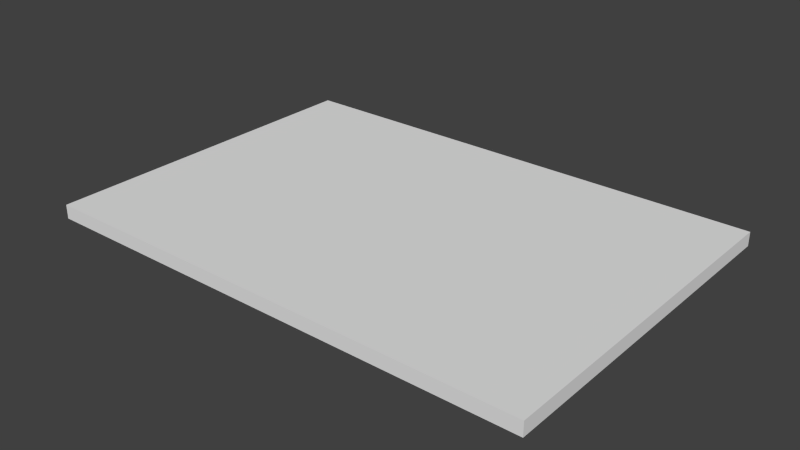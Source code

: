 # Source: workshop.blend  (saved by Blender 2.66.0; exported with 4.5.12 LTS)
import bpy
from mathutils import Matrix  # noqa: F401  (used for matrix-valued properties, if any)

bpy.ops.wm.read_factory_settings(use_empty=True)
scene = bpy.context.scene
scene.name = 'Scene'

# ---- collections
col_collection_1 = bpy.data.collections.new('Collection 1'); scene.collection.children.link(col_collection_1)

# ---- world
world_world = bpy.data.worlds.new('World'); scene.world = world_world
world_world.color = (0.05088, 0.05088, 0.05088)
world_world.use_sun_shadow = False
world_world.sun_shadow_jitter_overblur = 0.0
world_world.cycles.sampling_method = 'MANUAL'
world_world.cycles.sample_map_resolution = 256

# ---- meshes
me_cube = bpy.data.meshes.new('Cube')
me_cube.from_pydata([(-36.0, -25.0, -1.0), (-36.0, 25.0, -1.0), (36.0, 25.0, -1.0), (36.0, -25.0, -1.0), (-36.0, -25.0, 1.0), (-36.0, 25.0, 1.0), (36.0, 25.0, 1.0), (36.0, -25.0, 1.0)], [], [(4, 5, 1, 0), (5, 6, 2, 1), (6, 7, 3, 2), (7, 4, 0, 3), (0, 1, 2, 3), (7, 6, 5, 4)])
me_cube.use_remesh_preserve_volume = False
me_cube.use_remesh_preserve_attributes = False
me_cube.use_mirror_vertex_groups = False
me_cube.update()

# ---- objects
ob_cube = bpy.data.objects.new('Cube', me_cube)

# ---- transforms, parenting, visibility, modifiers, constraints
ob_cube.location = (0.0, 0.0, 0.0)
ob_cube.lineart.crease_threshold = 0.0

# ---- collection membership
col_collection_1.objects.link(ob_cube)

# ---- scene / render settings (as saved in the file)
scene.frame_start = 1; scene.frame_end = 250; scene.frame_set(35)
scene.render.engine = 'BLENDER_EEVEE_NEXT'
scene.render.image_settings.color_mode = 'RGB'
scene.render.image_settings.compression = 90
scene.render.resolution_percentage = 50
scene.render.dither_intensity = 0.0
scene.render.bake_margin = 2
scene.render.bake_bias = 0.0
scene.cycles.use_denoising = False
scene.cycles.samples = 10
scene.cycles.sampling_pattern = 'TABULATED_SOBOL'
scene.cycles.light_sampling_threshold = 0.0
scene.cycles.use_adaptive_sampling = False
scene.cycles.use_light_tree = False
scene.cycles.blur_glossy = 0.0
scene.cycles.volume_bounces = 1
scene.cycles.pixel_filter_type = 'GAUSSIAN'
scene.cycles.sample_clamp_indirect = 0.0
scene.view_settings.view_transform = 'Standard'
bpy.context.view_layer.update()

# ---- added for rendering (the .blend has no active camera and no usable light): camera, sun
cam_auto = bpy.data.cameras.new('AutoCamera')
cam_auto.lens = 50.0
cam_auto.sensor_width = 36.0
cam_auto.clip_end = 1423.74
ob_auto_camera = bpy.data.objects.new('AutoCamera', cam_auto)
scene.collection.objects.link(ob_auto_camera)
ob_auto_camera.location = (81.1248, -97.3498, 64.8999)
ob_auto_camera.rotation_euler = (1.09748, -7.21219e-08, 0.694738)
scene.camera = ob_auto_camera
light_auto_sun = bpy.data.lights.new('AutoSun', 'SUN')
light_auto_sun.energy = 3.0
light_auto_sun.angle = 0.0523599
ob_auto_sun = bpy.data.objects.new('AutoSun', light_auto_sun)
scene.collection.objects.link(ob_auto_sun)
ob_auto_sun.rotation_euler = (0.872665, 0.174533, 0.523599)
bpy.context.view_layer.update()
